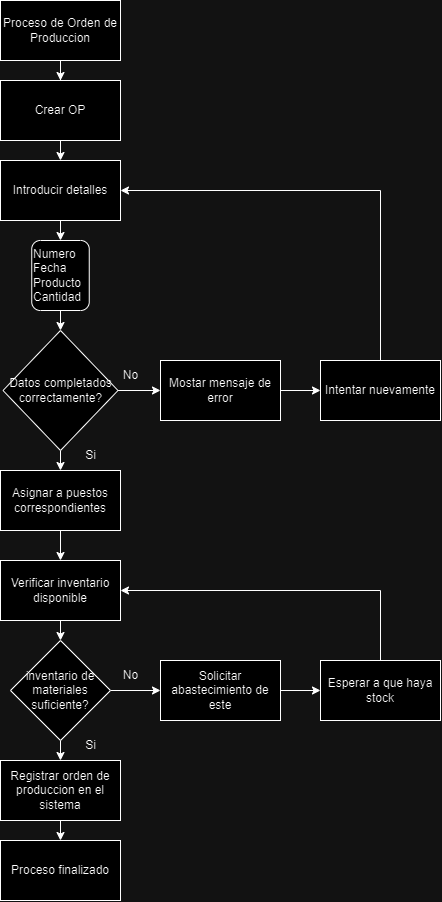

The diagram above was exported from draw.io. Its source (the exported page's mxGraphModel, read from the mxfile embedded in the PNG):
<mxGraphModel dx="577" dy="429" grid="1" gridSize="10" guides="1" tooltips="1" connect="1" arrows="1" fold="1" page="1" pageScale="1" pageWidth="827" pageHeight="1169" math="0" shadow="0">
  <root>
    <mxCell id="0" />
    <mxCell id="1" parent="0" />
    <mxCell id="Rauf_XQUmMf-WNF3oxaw-3" style="edgeStyle=orthogonalEdgeStyle;rounded=0;orthogonalLoop=1;jettySize=auto;html=1;exitX=0.5;exitY=1;exitDx=0;exitDy=0;" edge="1" parent="1" source="Rauf_XQUmMf-WNF3oxaw-1" target="Rauf_XQUmMf-WNF3oxaw-2">
      <mxGeometry relative="1" as="geometry" />
    </mxCell>
    <mxCell id="Rauf_XQUmMf-WNF3oxaw-1" value="Proceso de Orden de Produccion" style="whiteSpace=wrap;html=1;" vertex="1" parent="1">
      <mxGeometry width="120" height="60" as="geometry" />
    </mxCell>
    <mxCell id="Rauf_XQUmMf-WNF3oxaw-5" style="edgeStyle=orthogonalEdgeStyle;rounded=0;orthogonalLoop=1;jettySize=auto;html=1;exitX=0.5;exitY=1;exitDx=0;exitDy=0;entryX=0.5;entryY=0;entryDx=0;entryDy=0;" edge="1" parent="1" source="Rauf_XQUmMf-WNF3oxaw-2" target="Rauf_XQUmMf-WNF3oxaw-4">
      <mxGeometry relative="1" as="geometry" />
    </mxCell>
    <mxCell id="Rauf_XQUmMf-WNF3oxaw-2" value="Crear OP" style="whiteSpace=wrap;html=1;" vertex="1" parent="1">
      <mxGeometry y="80" width="120" height="60" as="geometry" />
    </mxCell>
    <mxCell id="Rauf_XQUmMf-WNF3oxaw-7" style="edgeStyle=orthogonalEdgeStyle;rounded=0;orthogonalLoop=1;jettySize=auto;html=1;exitX=0.5;exitY=1;exitDx=0;exitDy=0;" edge="1" parent="1" source="Rauf_XQUmMf-WNF3oxaw-4" target="Rauf_XQUmMf-WNF3oxaw-6">
      <mxGeometry relative="1" as="geometry" />
    </mxCell>
    <mxCell id="Rauf_XQUmMf-WNF3oxaw-4" value="Introducir detalles" style="whiteSpace=wrap;html=1;" vertex="1" parent="1">
      <mxGeometry y="160" width="120" height="60" as="geometry" />
    </mxCell>
    <mxCell id="Rauf_XQUmMf-WNF3oxaw-10" style="edgeStyle=orthogonalEdgeStyle;rounded=0;orthogonalLoop=1;jettySize=auto;html=1;exitX=0.5;exitY=1;exitDx=0;exitDy=0;entryX=0.5;entryY=0;entryDx=0;entryDy=0;" edge="1" parent="1" source="Rauf_XQUmMf-WNF3oxaw-6" target="Rauf_XQUmMf-WNF3oxaw-9">
      <mxGeometry relative="1" as="geometry" />
    </mxCell>
    <mxCell id="Rauf_XQUmMf-WNF3oxaw-6" value="Numero&lt;div&gt;Fecha&lt;/div&gt;&lt;div&gt;Producto&lt;/div&gt;&lt;div&gt;Cantidad&lt;/div&gt;" style="rounded=1;whiteSpace=wrap;html=1;align=left;" vertex="1" parent="1">
      <mxGeometry x="31.25" y="240" width="57.5" height="70" as="geometry" />
    </mxCell>
    <mxCell id="Rauf_XQUmMf-WNF3oxaw-12" style="edgeStyle=orthogonalEdgeStyle;rounded=0;orthogonalLoop=1;jettySize=auto;html=1;exitX=0.5;exitY=1;exitDx=0;exitDy=0;entryX=0.5;entryY=0;entryDx=0;entryDy=0;" edge="1" parent="1" source="Rauf_XQUmMf-WNF3oxaw-9" target="Rauf_XQUmMf-WNF3oxaw-11">
      <mxGeometry relative="1" as="geometry" />
    </mxCell>
    <mxCell id="0kS-AYdxYtb0wkqR7Edi-4" style="edgeStyle=orthogonalEdgeStyle;rounded=0;orthogonalLoop=1;jettySize=auto;html=1;exitX=1;exitY=0.5;exitDx=0;exitDy=0;entryX=0;entryY=0.5;entryDx=0;entryDy=0;" edge="1" parent="1" source="Rauf_XQUmMf-WNF3oxaw-9" target="0kS-AYdxYtb0wkqR7Edi-2">
      <mxGeometry relative="1" as="geometry" />
    </mxCell>
    <mxCell id="Rauf_XQUmMf-WNF3oxaw-9" value="Datos completados correctamente?" style="rhombus;whiteSpace=wrap;html=1;" vertex="1" parent="1">
      <mxGeometry x="2.5" y="330" width="115" height="120" as="geometry" />
    </mxCell>
    <mxCell id="Rauf_XQUmMf-WNF3oxaw-17" style="edgeStyle=orthogonalEdgeStyle;rounded=0;orthogonalLoop=1;jettySize=auto;html=1;exitX=0.5;exitY=1;exitDx=0;exitDy=0;entryX=0.5;entryY=0;entryDx=0;entryDy=0;" edge="1" parent="1" source="Rauf_XQUmMf-WNF3oxaw-11" target="Rauf_XQUmMf-WNF3oxaw-13">
      <mxGeometry relative="1" as="geometry" />
    </mxCell>
    <mxCell id="Rauf_XQUmMf-WNF3oxaw-11" value="Asignar a puestos correspondientes" style="whiteSpace=wrap;html=1;" vertex="1" parent="1">
      <mxGeometry y="470" width="120" height="60" as="geometry" />
    </mxCell>
    <mxCell id="Rauf_XQUmMf-WNF3oxaw-18" style="edgeStyle=orthogonalEdgeStyle;rounded=0;orthogonalLoop=1;jettySize=auto;html=1;exitX=0.5;exitY=1;exitDx=0;exitDy=0;entryX=0.5;entryY=0;entryDx=0;entryDy=0;" edge="1" parent="1" source="Rauf_XQUmMf-WNF3oxaw-13" target="Rauf_XQUmMf-WNF3oxaw-16">
      <mxGeometry relative="1" as="geometry" />
    </mxCell>
    <mxCell id="Rauf_XQUmMf-WNF3oxaw-13" value="Verificar inventario disponible" style="whiteSpace=wrap;html=1;" vertex="1" parent="1">
      <mxGeometry y="560" width="120" height="60" as="geometry" />
    </mxCell>
    <mxCell id="Rauf_XQUmMf-WNF3oxaw-21" style="edgeStyle=orthogonalEdgeStyle;rounded=0;orthogonalLoop=1;jettySize=auto;html=1;exitX=0.5;exitY=1;exitDx=0;exitDy=0;entryX=0.5;entryY=0;entryDx=0;entryDy=0;" edge="1" parent="1" source="Rauf_XQUmMf-WNF3oxaw-16" target="Rauf_XQUmMf-WNF3oxaw-19">
      <mxGeometry relative="1" as="geometry" />
    </mxCell>
    <mxCell id="0kS-AYdxYtb0wkqR7Edi-11" style="edgeStyle=orthogonalEdgeStyle;rounded=0;orthogonalLoop=1;jettySize=auto;html=1;exitX=1;exitY=0.5;exitDx=0;exitDy=0;entryX=0;entryY=0.5;entryDx=0;entryDy=0;" edge="1" parent="1" source="Rauf_XQUmMf-WNF3oxaw-16" target="0kS-AYdxYtb0wkqR7Edi-8">
      <mxGeometry relative="1" as="geometry" />
    </mxCell>
    <mxCell id="Rauf_XQUmMf-WNF3oxaw-16" value="inventario de materiales suficiente?" style="rhombus;whiteSpace=wrap;html=1;" vertex="1" parent="1">
      <mxGeometry x="10" y="640" width="100" height="100" as="geometry" />
    </mxCell>
    <mxCell id="Rauf_XQUmMf-WNF3oxaw-24" style="edgeStyle=orthogonalEdgeStyle;rounded=0;orthogonalLoop=1;jettySize=auto;html=1;exitX=0.5;exitY=1;exitDx=0;exitDy=0;entryX=0.5;entryY=0;entryDx=0;entryDy=0;" edge="1" parent="1" source="Rauf_XQUmMf-WNF3oxaw-19">
      <mxGeometry relative="1" as="geometry">
        <mxPoint x="60" y="840" as="targetPoint" />
      </mxGeometry>
    </mxCell>
    <mxCell id="Rauf_XQUmMf-WNF3oxaw-19" value="Registrar orden de produccion en el sistema" style="whiteSpace=wrap;html=1;" vertex="1" parent="1">
      <mxGeometry y="760" width="120" height="60" as="geometry" />
    </mxCell>
    <mxCell id="Rauf_XQUmMf-WNF3oxaw-25" value="Proceso finalizado" style="whiteSpace=wrap;html=1;" vertex="1" parent="1">
      <mxGeometry y="840" width="120" height="60" as="geometry" />
    </mxCell>
    <mxCell id="0kS-AYdxYtb0wkqR7Edi-7" style="edgeStyle=orthogonalEdgeStyle;rounded=0;orthogonalLoop=1;jettySize=auto;html=1;exitX=1;exitY=0.5;exitDx=0;exitDy=0;entryX=0;entryY=0.5;entryDx=0;entryDy=0;" edge="1" parent="1" source="0kS-AYdxYtb0wkqR7Edi-2" target="0kS-AYdxYtb0wkqR7Edi-5">
      <mxGeometry relative="1" as="geometry" />
    </mxCell>
    <mxCell id="0kS-AYdxYtb0wkqR7Edi-2" value="Mostar mensaje de error" style="whiteSpace=wrap;html=1;" vertex="1" parent="1">
      <mxGeometry x="160" y="360" width="120" height="60" as="geometry" />
    </mxCell>
    <mxCell id="0kS-AYdxYtb0wkqR7Edi-6" style="edgeStyle=orthogonalEdgeStyle;rounded=0;orthogonalLoop=1;jettySize=auto;html=1;exitX=0.5;exitY=0;exitDx=0;exitDy=0;entryX=1;entryY=0.5;entryDx=0;entryDy=0;" edge="1" parent="1" source="0kS-AYdxYtb0wkqR7Edi-5" target="Rauf_XQUmMf-WNF3oxaw-4">
      <mxGeometry relative="1" as="geometry" />
    </mxCell>
    <mxCell id="0kS-AYdxYtb0wkqR7Edi-5" value="Intentar nuevamente" style="whiteSpace=wrap;html=1;" vertex="1" parent="1">
      <mxGeometry x="320" y="360" width="120" height="60" as="geometry" />
    </mxCell>
    <mxCell id="0kS-AYdxYtb0wkqR7Edi-10" style="edgeStyle=orthogonalEdgeStyle;rounded=0;orthogonalLoop=1;jettySize=auto;html=1;exitX=1;exitY=0.5;exitDx=0;exitDy=0;" edge="1" parent="1" source="0kS-AYdxYtb0wkqR7Edi-8" target="0kS-AYdxYtb0wkqR7Edi-9">
      <mxGeometry relative="1" as="geometry" />
    </mxCell>
    <mxCell id="0kS-AYdxYtb0wkqR7Edi-8" value="Solicitar abastecimiento de este" style="whiteSpace=wrap;html=1;" vertex="1" parent="1">
      <mxGeometry x="160" y="660" width="120" height="60" as="geometry" />
    </mxCell>
    <mxCell id="0kS-AYdxYtb0wkqR7Edi-12" style="edgeStyle=orthogonalEdgeStyle;rounded=0;orthogonalLoop=1;jettySize=auto;html=1;exitX=0.5;exitY=0;exitDx=0;exitDy=0;entryX=1;entryY=0.5;entryDx=0;entryDy=0;" edge="1" parent="1" source="0kS-AYdxYtb0wkqR7Edi-9" target="Rauf_XQUmMf-WNF3oxaw-13">
      <mxGeometry relative="1" as="geometry" />
    </mxCell>
    <mxCell id="0kS-AYdxYtb0wkqR7Edi-9" value="Esperar a que haya stock" style="whiteSpace=wrap;html=1;" vertex="1" parent="1">
      <mxGeometry x="320" y="660" width="120" height="60" as="geometry" />
    </mxCell>
    <mxCell id="0kS-AYdxYtb0wkqR7Edi-13" value="No" style="text;html=1;align=center;verticalAlign=middle;resizable=0;points=[];autosize=1;strokeColor=none;fillColor=none;" vertex="1" parent="1">
      <mxGeometry x="110" y="360" width="40" height="30" as="geometry" />
    </mxCell>
    <mxCell id="0kS-AYdxYtb0wkqR7Edi-15" value="No" style="text;html=1;align=center;verticalAlign=middle;resizable=0;points=[];autosize=1;strokeColor=none;fillColor=none;" vertex="1" parent="1">
      <mxGeometry x="110" y="660" width="40" height="30" as="geometry" />
    </mxCell>
    <mxCell id="0kS-AYdxYtb0wkqR7Edi-16" value="Si" style="text;html=1;align=center;verticalAlign=middle;resizable=0;points=[];autosize=1;strokeColor=none;fillColor=none;" vertex="1" parent="1">
      <mxGeometry x="75" y="730" width="30" height="30" as="geometry" />
    </mxCell>
    <mxCell id="0kS-AYdxYtb0wkqR7Edi-17" value="Si" style="text;html=1;align=center;verticalAlign=middle;resizable=0;points=[];autosize=1;strokeColor=none;fillColor=none;" vertex="1" parent="1">
      <mxGeometry x="75" y="440" width="30" height="30" as="geometry" />
    </mxCell>
  </root>
</mxGraphModel>